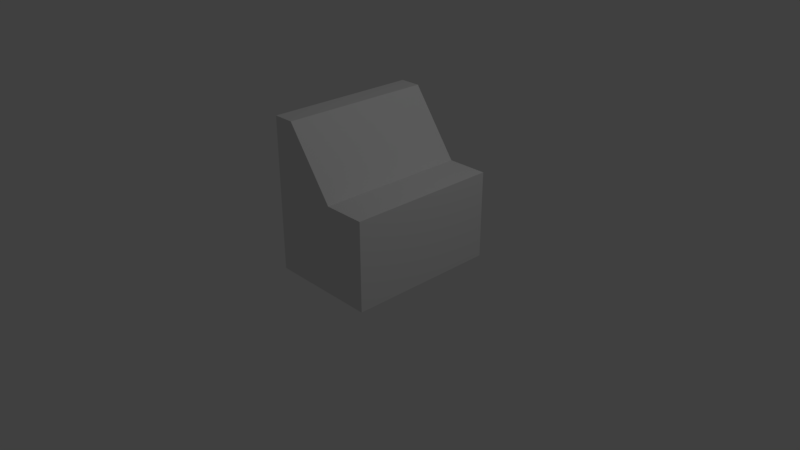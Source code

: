 # Source: ControlPanel.blend  (saved by Blender 2.79.0; exported with 4.5.12 LTS)
import bpy
from mathutils import Matrix  # noqa: F401  (used for matrix-valued properties, if any)

bpy.ops.wm.read_factory_settings(use_empty=True)
scene = bpy.context.scene
scene.name = 'Scene'

# ---- collections
col_collection_1 = bpy.data.collections.new('Collection 1'); scene.collection.children.link(col_collection_1)

# ---- materials (node trees are filled in below, after node groups)
mat_material = bpy.data.materials.new('Material')
mat_material.alpha_threshold = 0.0
mat_material.use_transparent_shadow = False
mat_material.roughness = 0.5

# ---- material node trees

# ---- world
world_world = bpy.data.worlds.new('World'); scene.world = world_world
world_world.color = (0.05088, 0.05088, 0.05088)
world_world.use_sun_shadow = False
world_world.sun_shadow_jitter_overblur = 0.0
world_world.cycles.sampling_method = 'MANUAL'

# ---- cameras
cam_camera = bpy.data.cameras.new('Camera')
cam_camera.clip_end = 100.0
cam_camera.lens = 35.0
cam_camera.sensor_width = 32.0
cam_camera.sensor_height = 18.0
cam_camera.ortho_scale = 7.314
cam_camera.dof.focus_distance = 0.0
cam_camera.dof.aperture_fstop = 128.0

# ---- lights
light_lamp = bpy.data.lights.new('Lamp', 'POINT')
light_lamp.transmission_factor = 0.0
light_lamp.cutoff_distance = 30.0
light_lamp.energy = 100.0
light_lamp.shadow_buffer_clip_start = 1.001
light_lamp.shadow_soft_size = 0.1
light_lamp.shadow_maximum_resolution = 0.006
light_lamp.use_absolute_resolution = True

# ---- meshes
me_cube_001 = bpy.data.meshes.new('Cube.001')
me_cube_001.from_pydata([(1.0, 1.0, -1.0), (1.0, -1.0, -1.0), (-0.433, -1.0, -1.0), (-0.433, 1.0, -1.0), (1.0, 1.0, 0.1528), (1.0, -1.0, 0.1528), (-0.433, -1.0, 1.0), (-0.433, 1.0, 1.0), (0.4621, 1.0, -1.0), (0.4621, -1.0, -1.0), (0.4621, 1.0, 0.1528), (0.4621, -1.0, 0.1528), (-0.1544, 1.0, -1.0), (-0.1544, -1.0, -1.0), (-0.1544, 1.0, 1.0), (-0.1544, -1.0, 1.0)], [], [(12, 13, 2), (12, 2, 3), (14, 7, 6), (14, 6, 15), (0, 4, 5), (0, 5, 1), (13, 15, 6), (13, 6, 2), (2, 6, 7), (2, 7, 3), (14, 12, 3), (14, 3, 7), (4, 0, 8), (4, 8, 10), (1, 5, 11), (1, 11, 9), (4, 10, 11), (4, 11, 5), (0, 1, 9), (0, 9, 8), (10, 8, 12), (10, 12, 14), (9, 11, 15), (9, 15, 13), (10, 14, 15), (10, 15, 11), (8, 9, 13), (8, 13, 12)])
_k = {(2, 3): 1.0, (8, 12): 1.0, (7, 14): 1.0, (4, 5): 1.0, (1, 9): 1.0, (10, 14): 1.0, (4, 10): 1.0, (0, 4): 1.0, (6, 15): 1.0, (2, 13): 1.0, (14, 15): 1.0, (5, 11): 1.0, (11, 15): 1.0, (2, 6): 1.0, (9, 13): 1.0, (0, 8): 1.0, (3, 7): 1.0, (10, 11): 1.0, (0, 1): 1.0, (3, 12): 1.0, (1, 5): 1.0}
me_cube_001.attributes.new('crease_edge', 'FLOAT', 'EDGE').data.foreach_set('value', [_k.get((min(e.vertices), max(e.vertices)), 0.0) for e in me_cube_001.edges])
me_cube_001.materials.append(mat_material)
me_cube_001.use_remesh_preserve_volume = False
me_cube_001.use_remesh_preserve_attributes = False
me_cube_001.use_mirror_vertex_groups = False
me_cube_001.update()

# ---- objects
ob_cube = bpy.data.objects.new('Cube', me_cube_001)
ob_lamp = bpy.data.objects.new('Lamp', light_lamp)
ob_camera = bpy.data.objects.new('Camera', cam_camera)

# ---- transforms, parenting, visibility, modifiers, constraints
ob_cube.location = (0.0, 0.0, 1.0)
ob_cube.lineart.crease_threshold = 0.0
ob_lamp.location = (4.076, 1.005, 5.904)
ob_lamp.rotation_euler = (0.6503, 0.05522, 1.866)
ob_lamp.lock_rotations_4d = False
ob_lamp.empty_display_type = 'ARROWS'
ob_lamp.color = (0.0, 0.0, 0.0, 0.0)
ob_lamp.lineart.crease_threshold = 0.0
ob_camera.location = (7.481, -6.508, 5.344)
ob_camera.rotation_euler = (1.109, 0.0, 0.8149)
ob_camera.lock_rotations_4d = False
ob_camera.empty_display_type = 'ARROWS'
ob_camera.color = (0.0, 0.0, 0.0, 0.0)
ob_camera.display_type = 'WIRE'
ob_camera.lineart.crease_threshold = 0.0

# ---- collection membership
col_collection_1.objects.link(ob_cube)
col_collection_1.objects.link(ob_lamp)
col_collection_1.objects.link(ob_camera)

# ---- scene / render settings (as saved in the file)
scene.camera = ob_camera
scene.frame_start = 1; scene.frame_end = 250; scene.frame_set(1)
scene.render.engine = 'BLENDER_EEVEE_NEXT'
scene.render.resolution_percentage = 50
scene.render.dither_intensity = 0.0
scene.cycles.use_denoising = False
scene.cycles.samples = 128
scene.cycles.sampling_pattern = 'TABULATED_SOBOL'
scene.cycles.use_adaptive_sampling = False
scene.cycles.use_light_tree = False
scene.cycles.blur_glossy = 0.0
scene.cycles.sample_clamp_indirect = 0.0
scene.view_settings.view_transform = 'Standard'
bpy.context.view_layer.update()
